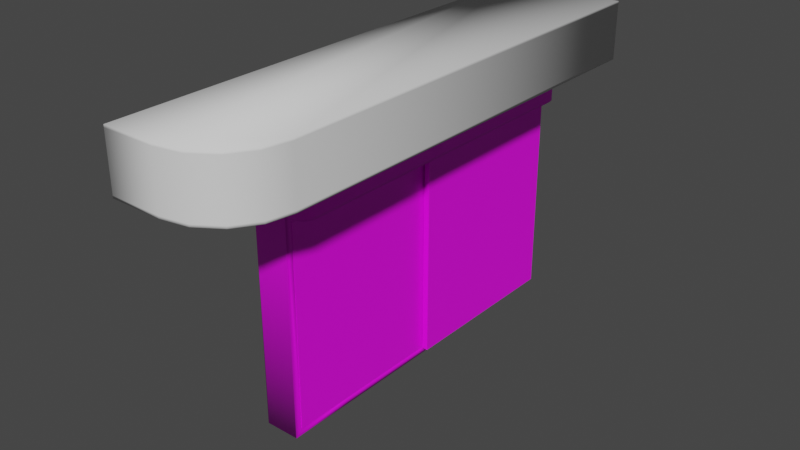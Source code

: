 # Source: TobaccoShelf.blend  (saved by Blender 3.3.6; exported with 4.5.12 LTS)
import bpy
from mathutils import Matrix  # noqa: F401  (used for matrix-valued properties, if any)

bpy.ops.wm.read_factory_settings(use_empty=True)
scene = bpy.context.scene
scene.name = 'Scene'

# ---- collections
col_collection = bpy.data.collections.new('Collection'); scene.collection.children.link(col_collection)

# ---- images (referenced by path relative to the original .blend; pixels are not part of the script)
import os
ASSET_DIR = os.environ.get("B2B_ASSET_DIR", "")  # directory of the original .blend (textures are referenced by path, not embedded)
HERE = os.path.dirname(os.path.abspath(__file__))  # packed textures are extracted next to this script under _unpacked/

def load_image(name, relpath, width, height, colorspace="sRGB"):
    """Load a texture the original file referenced (path relative to the .blend, or extracted next to this script)."""
    p = next((c for c in (os.path.join(HERE, relpath), os.path.join(ASSET_DIR, relpath)) if relpath and os.path.exists(c)), "")
    if p:
        img = bpy.data.images.load(p, check_existing=True)
        img.name = name
    else:  # same state as the original file: an image datablock whose file is absent (Cycles renders it pink)
        img = bpy.data.images.new(name, width, height)
        img.source = "FILE"
        img.filepath = "//" + (relpath or name)
    img.colorspace_settings.name = colorspace
    return img
img_signage_psd = load_image('Signage.psd', 'Signage.psd', 1024, 1024, 'sRGB')

# ---- materials (node trees are filled in below, after node groups)
mat_material = bpy.data.materials.new('Material')
mat_material.alpha_threshold = 0.0
mat_material.use_transparent_shadow = False
mat_material.roughness = 0.5
mat_material.line_color = (0.0, 0.0, 0.0, 1.0)

# ---- material node trees
mat_material.use_nodes = True; mat_material.node_tree.nodes.clear()
_N = mat_material.node_tree.nodes; _L = mat_material.node_tree.links
n0 = _N.new('ShaderNodeOutputMaterial'); n0.name = 'Material Output'; n0.location = (300, 300)
n1 = _N.new('ShaderNodeBsdfPrincipled'); n1.name = 'Principled BSDF'; n1.location = (10, 300)
n1.distribution = 'GGX'
n1.subsurface_method = 'RANDOM_WALK_SKIN'
n1.inputs[3].default_value = 1.45
n1.inputs[27].default_value = (0.0, 0.0, 0.0, 1.0)
n1.inputs[28].default_value = 1.0
n2 = _N.new('ShaderNodeTexImage'); n2.name = 'Image Texture'; n2.location = (-280, 280)
n2.image = img_signage_psd
_L.new(n1.outputs[0], n0.inputs[0])
_L.new(n2.outputs[0], n1.inputs[0])
n0.is_active_output = True

# ---- world
world_world = bpy.data.worlds.new('World'); scene.world = world_world
world_world.use_nodes = True; world_world.node_tree.nodes.clear()
_N = world_world.node_tree.nodes; _L = world_world.node_tree.links
n0 = _N.new('ShaderNodeOutputWorld'); n0.name = 'World Output'; n0.location = (300, 300)
n1 = _N.new('ShaderNodeBackground'); n1.name = 'Background'; n1.location = (10, 300)
n1.inputs[0].default_value = (0.05088, 0.05088, 0.05088, 1.0)
_L.new(n1.outputs[0], n0.inputs[0])
n0.is_active_output = True
world_world.color = (0.05088, 0.05088, 0.05088)
world_world.use_sun_shadow = False
world_world.sun_shadow_jitter_overblur = 0.0

# ---- meshes
me_cube = bpy.data.meshes.new('Cube')
me_cube.from_pydata([(0.175, 2.188, 3.25), (0.175, 2.1, 0.0875), (0.175, -2.362, 3.25), (0.175, -2.275, 0.0875), (-0.2625, 2.188, 3.25), (-0.2625, 2.188, 0.0), (-0.2625, -2.362, 3.25), (-0.2625, -2.362, 0.0), (0.175, 2.1, 2.638), (-0.2625, -2.362, 2.725), (0.175, -2.275, 2.638), (-0.2625, 2.188, 2.725), (0.175, 2.188, 2.725), (0.175, 2.188, 0.0), (0.175, -2.362, 2.725), (0.175, -2.362, 0.0), (-0.0875, 2.1, 2.638), (-0.0875, 2.1, 0.0875), (-0.0875, -2.275, 2.638), (-0.0875, -2.275, 0.0875), (-0.2625, 1.367, 0.0), (-0.2625, -1.542, 0.0), (0.175, 1.367, 3.25), (0.175, -1.542, 3.25), (-0.2625, -1.542, 3.25), (-0.2625, 1.367, 3.25), (0.175, -1.542, 0.0), (0.175, 1.367, 0.0), (0.175, 1.367, 2.725), (0.175, -1.542, 2.725), (-0.2625, -1.542, 2.725), (-0.2625, 1.367, 2.725), (0.4375, 1.367, 3.25), (0.4375, -1.542, 3.25), (0.4375, 1.367, 2.725), (0.4375, -1.542, 2.725), (0.175, -1.486, 0.0875), (0.175, 1.311, 0.0875), (0.175, 1.311, 2.638), (0.175, -1.486, 2.638), (-0.0875, -1.486, 0.0875), (-0.0875, 1.311, 0.0875), (-0.0875, 1.311, 2.638), (-0.0875, -1.486, 2.638), (0.4375, 2.003, 3.25), (0.2528, 2.188, 3.25), (0.4234, 2.073, 3.25), (0.3834, 2.133, 3.25), (0.3235, 2.173, 3.25), (0.2528, -2.362, 3.25), (0.4375, -2.178, 3.25), (0.3235, -2.348, 3.25), (0.3834, -2.308, 3.25), (0.4234, -2.248, 3.25), (0.2528, 2.188, 2.725), (0.4375, 2.003, 2.725), (0.3235, 2.173, 2.725), (0.3834, 2.133, 2.725), (0.4234, 2.073, 2.725), (0.4375, -2.178, 2.725), (0.2528, -2.362, 2.725), (0.4234, -2.248, 2.725), (0.3834, -2.308, 2.725), (0.3235, -2.348, 2.725), (-0.2625, -2.362, 3.206), (0.4234, 2.073, 3.206), (0.3834, 2.133, 3.206), (0.3235, 2.173, 3.206), (0.2528, 2.188, 3.206), (0.3235, -2.348, 3.206), (0.3834, -2.308, 3.206), (0.4234, -2.248, 3.206), (0.4375, -2.178, 3.206), (0.175, 2.188, 3.206), (0.175, -2.362, 3.206), (-0.2625, 2.188, 3.206), (0.4375, 1.367, 3.206), (0.4375, -1.542, 3.206), (-0.2625, -1.542, 3.206), (-0.2625, 1.367, 3.206), (0.4375, 2.003, 3.206), (0.2528, -2.362, 3.206), (0.175, 2.188, 2.769), (0.175, -2.362, 2.769), (-0.2625, 2.188, 2.769), (0.4375, 1.367, 2.769), (0.4375, -1.542, 2.769), (-0.2625, -1.542, 2.769), (-0.2625, 1.367, 2.769), (0.4375, 2.003, 2.769), (0.2528, -2.362, 2.769), (-0.2625, -2.362, 2.769), (0.4234, 2.073, 2.769), (0.3834, 2.133, 2.769), (0.3235, 2.173, 2.769), (0.2528, 2.188, 2.769), (0.3235, -2.348, 2.769), (0.3834, -2.308, 2.769), (0.4234, -2.248, 2.769), (0.4375, -2.178, 2.769), (0.1664, 2.188, 0.0), (-0.2539, 2.188, 0.0), (0.1664, -2.362, 3.25), (-0.2539, -2.362, 3.25), (-0.2539, -2.362, 0.0), (0.1664, -2.362, 0.0), (-0.2539, 2.188, 3.25), (0.1664, 2.188, 3.25), (-0.2539, 2.188, 2.725), (0.1664, 2.188, 2.725), (0.1664, -2.362, 2.725), (-0.2539, -2.362, 2.725), (0.1664, 1.367, 0.0), (-0.2539, 1.367, 0.0), (0.1664, -1.542, 0.0), (-0.2539, -1.542, 0.0), (-0.2539, 1.367, 3.25), (0.1664, 1.367, 3.25), (-0.2539, -1.542, 3.25), (0.1664, -1.542, 3.25), (-0.2539, 2.188, 3.206), (0.1664, 2.188, 3.206), (0.1664, -2.362, 3.206), (-0.2539, -2.362, 3.206), (0.1664, -2.362, 2.769), (-0.2539, -2.362, 2.769), (-0.2539, 2.188, 2.769), (0.1664, 2.188, 2.769), (0.1531, 2.1, 0.0875), (-0.06562, 2.1, 0.0875), (-0.06562, -2.275, 0.0875), (0.1531, -2.275, 0.0875), (0.1531, 2.1, 2.638), (-0.06562, 2.1, 2.638), (0.1531, -2.275, 2.638), (-0.06562, -2.275, 2.638), (0.1531, 1.311, 2.638), (-0.06562, 1.311, 2.638), (0.1531, -1.486, 2.638), (-0.06562, -1.486, 2.638), (0.1531, -1.486, 0.0875), (-0.06562, -1.486, 0.0875), (0.1531, 1.311, 0.0875), (-0.06562, 1.311, 0.0875)], [], [(118, 24, 6, 103), (123, 103, 6, 64), (79, 25, 4, 75), (114, 26, 15, 105), (28, 12, 54, 56, 57, 58, 55, 34), (121, 107, 0, 73), (100, 109, 12, 13), (143, 129, 17, 41), (20, 31, 11, 5), (104, 111, 9, 7), (83, 14, 60, 90), (23, 2, 49, 51, 52, 53, 50, 33), (0, 22, 32, 44, 46, 47, 48, 45), (14, 29, 35, 59, 61, 62, 63, 60), (8, 1, 13, 12), (3, 10, 14, 15), (36, 3, 15, 26), (38, 8, 12, 28), (40, 43, 18, 19), (129, 133, 16, 17), (139, 135, 18, 43), (135, 130, 19, 18), (133, 137, 42, 16), (137, 139, 43, 42), (17, 16, 42, 41), (41, 42, 43, 40), (10, 39, 29, 14), (39, 38, 28, 29), (1, 37, 27, 13), (37, 36, 26, 27), (29, 28, 34, 35), (73, 0, 45, 68), (76, 32, 33, 77), (7, 9, 30, 21), (21, 30, 31, 20), (130, 141, 40, 19), (141, 143, 41, 40), (77, 33, 50, 72), (22, 23, 33, 32), (100, 13, 27, 112), (112, 27, 26, 114), (64, 6, 24, 78), (78, 24, 25, 79), (106, 4, 25, 116), (116, 25, 24, 118), (89, 55, 58, 92), (92, 58, 57, 93), (93, 57, 56, 94), (94, 56, 54, 95), (90, 60, 63, 96), (96, 63, 62, 97), (97, 62, 61, 98), (98, 61, 59, 99), (80, 44, 32, 76), (2, 74, 81, 49), (44, 80, 65, 46), (46, 65, 66, 47), (47, 66, 67, 48), (48, 67, 68, 45), (49, 81, 69, 51), (51, 69, 70, 52), (52, 70, 71, 53), (53, 71, 72, 50), (111, 125, 91, 9), (125, 123, 64, 91), (31, 88, 84, 11), (88, 79, 75, 84), (109, 127, 82, 12), (127, 121, 73, 82), (12, 82, 95, 54), (82, 73, 68, 95), (34, 85, 86, 35), (85, 76, 77, 86), (35, 86, 99, 59), (86, 77, 72, 99), (9, 91, 87, 30), (91, 64, 78, 87), (30, 87, 88, 31), (87, 78, 79, 88), (55, 89, 85, 34), (89, 80, 76, 85), (71, 98, 99, 72), (70, 97, 98, 71), (69, 96, 97, 70), (81, 90, 96, 69), (67, 94, 95, 68), (66, 93, 94, 67), (65, 92, 93, 66), (80, 89, 92, 65), (74, 83, 90, 81), (84, 75, 120, 126), (126, 120, 121, 127), (11, 84, 126, 108), (108, 126, 127, 109), (83, 74, 122, 124), (124, 122, 123, 125), (14, 83, 124, 110), (110, 124, 125, 111), (22, 117, 119, 23), (117, 116, 118, 119), (0, 107, 117, 22), (107, 106, 116, 117), (20, 113, 115, 21), (113, 112, 114, 115), (5, 101, 113, 20), (101, 100, 112, 113), (15, 14, 110, 105), (105, 110, 111, 104), (5, 11, 108, 101), (101, 108, 109, 100), (75, 4, 106, 120), (120, 106, 107, 121), (21, 115, 104, 7), (115, 114, 105, 104), (74, 2, 102, 122), (122, 102, 103, 123), (23, 119, 102, 2), (119, 118, 103, 102), (36, 37, 142, 140), (140, 142, 143, 141), (3, 36, 140, 131), (131, 140, 141, 130), (38, 39, 138, 136), (136, 138, 139, 137), (8, 38, 136, 132), (132, 136, 137, 133), (10, 3, 131, 134), (134, 131, 130, 135), (39, 10, 134, 138), (138, 134, 135, 139), (1, 8, 132, 128), (128, 132, 133, 129), (37, 1, 128, 142), (142, 128, 129, 143)])
me_cube.polygons.foreach_set('use_smooth', [True] * 134)
_uv = me_cube.uv_layers.new(name='UVMap')
_uv.uv.foreach_set('vector', [0.8092, 0.01722, 0.8092, 0.01722, 0.8092, 0.01722, 0.8092, 0.01722, 0.8092, 0.01722, 0.8092, 0.01722, 0.8092, 0.01722, 0.8092, 0.01722, 0.8092, 0.01722, 0.8092, 0.01722, 0.8092, 0.01722, 0.8092, 0.01722, 0.8092, 0.01722, 0.8092, 0.01722, 0.8092, 0.01722, 0.8092, 0.01722, 0.8092, 0.01722, 0.8092, 0.01722, 0.8092, 0.01722, 0.8092, 0.01722, 0.8092, 0.01722, 0.8092, 0.01722, 0.8092, 0.01722, 0.8092, 0.01722, 0.8092, 0.01722, 0.8092, 0.01722, 0.8092, 0.01722, 0.8092, 0.01722, 0.8092, 0.01722, 0.8092, 0.01722, 0.8092, 0.01722, 0.8092, 0.01722, 0.3005, 0.9938, 0.3005, 0.9938, 0.3005, 0.9938, 0.3005, 0.9938, 0.8092, 0.01722, 0.8092, 0.01722, 0.8092, 0.01722, 0.8092, 0.01722, 0.8092, 0.01722, 0.8092, 0.01722, 0.8092, 0.01722, 0.8092, 0.01722, 0.8092, 0.01722, 0.8092, 0.01722, 0.8092, 0.01722, 0.8092, 0.01722, 0.625, 0.6667, 0.625, 0.75, 0.625, 0.75, 0.625, 0.7486, 0.625, 0.7445, 0.625, 0.7384, 0.625, 0.7312, 0.625, 0.6667, 0.625, 0.5, 0.625, 0.5833, 0.625, 0.5833, 0.625, 0.5188, 0.625, 0.5116, 0.625, 0.5055, 0.625, 0.5014, 0.625, 0.5, 0.8092, 0.01722, 0.8092, 0.01722, 0.8092, 0.01722, 0.8092, 0.01722, 0.8092, 0.01722, 0.8092, 0.01722, 0.8092, 0.01722, 0.8092, 0.01722, 0.8092, 0.01722, 0.8092, 0.01722, 0.8092, 0.01722, 0.8092, 0.01722, 0.8092, 0.01722, 0.8092, 0.01722, 0.8092, 0.01722, 0.8092, 0.01722, 0.8092, 0.01722, 0.8092, 0.01722, 0.8092, 0.01722, 0.8092, 0.01722, 0.8092, 0.01722, 0.8092, 0.01722, 0.8092, 0.01722, 0.8092, 0.01722, 0.3005, 0.9938, 0.3005, 0.9938, 0.3005, 0.9938, 0.3005, 0.9938, 0.3005, 0.9938, 0.3005, 0.9938, 0.3005, 0.9938, 0.3005, 0.9938, 0.3005, 0.9938, 0.3005, 0.9938, 0.3005, 0.9938, 0.3005, 0.9938, 0.3005, 0.9938, 0.3005, 0.9938, 0.3005, 0.9938, 0.3005, 0.9938, 0.3005, 0.9938, 0.3005, 0.9938, 0.3005, 0.9938, 0.3005, 0.9938, 0.3005, 0.9938, 0.3005, 0.9938, 0.3005, 0.9938, 0.3005, 0.9938, 0.3005, 0.9938, 0.3005, 0.9938, 0.3005, 0.9938, 0.3005, 0.9938, 0.3005, 0.9938, 0.3005, 0.9938, 0.3005, 0.9938, 0.3005, 0.9938, 0.8092, 0.01722, 0.8092, 0.01722, 0.8092, 0.01722, 0.8092, 0.01722, 0.8092, 0.01722, 0.8092, 0.01722, 0.8092, 0.01722, 0.8092, 0.01722, 0.8092, 0.01722, 0.8092, 0.01722, 0.8092, 0.01722, 0.8092, 0.01722, 0.8092, 0.01722, 0.8092, 0.01722, 0.8092, 0.01722, 0.8092, 0.01722, 0.8092, 0.01722, 0.8092, 0.01722, 0.8092, 0.01722, 0.8092, 0.01722, 0.8092, 0.01722, 0.8092, 0.01722, 0.8092, 0.01722, 0.8092, 0.01722, 0.9955, 0.03657, 0.9955, 0.03944, 0.8047, 0.03944, 0.8047, 0.03657, 0.8092, 0.01722, 0.8092, 0.01722, 0.8092, 0.01722, 0.8092, 0.01722, 0.8092, 0.01722, 0.8092, 0.01722, 0.8092, 0.01722, 0.8092, 0.01722, 0.3005, 0.9938, 0.3005, 0.9938, 0.3005, 0.9938, 0.3005, 0.9938, 0.3005, 0.9938, 0.3005, 0.9938, 0.3005, 0.9938, 0.3005, 0.9938, 0.8047, 0.03657, 0.8047, 0.03944, 0.8047, 0.03944, 0.8047, 0.03657, 0.625, 0.5833, 0.625, 0.6667, 0.625, 0.6667, 0.625, 0.5833, 0.8092, 0.01722, 0.8092, 0.01722, 0.8092, 0.01722, 0.8092, 0.01722, 0.8092, 0.01722, 0.8092, 0.01722, 0.8092, 0.01722, 0.8092, 0.01722, 0.8092, 0.01722, 0.8092, 0.01722, 0.8092, 0.01722, 0.8092, 0.01722, 0.8092, 0.01722, 0.8092, 0.01722, 0.8092, 0.01722, 0.8092, 0.01722, 0.8092, 0.01722, 0.8092, 0.01722, 0.8092, 0.01722, 0.8092, 0.01722, 0.8092, 0.01722, 0.8092, 0.01722, 0.8092, 0.01722, 0.8092, 0.01722, 0.9955, 0.00787, 0.9955, 0.005, 0.9955, 0.005, 0.9955, 0.00787, 0.9955, 0.00787, 0.9955, 0.005, 0.9955, 0.005, 0.9955, 0.00787, 0.8092, 0.01722, 0.8092, 0.01722, 0.8092, 0.01722, 0.8092, 0.01722, 0.8092, 0.01722, 0.8092, 0.01722, 0.8092, 0.01722, 0.8092, 0.01722, 0.8092, 0.01722, 0.8092, 0.01722, 0.8092, 0.01722, 0.8092, 0.01722, 0.8092, 0.01722, 0.8092, 0.01722, 0.8092, 0.01722, 0.8092, 0.01722, 0.8047, 0.00787, 0.8047, 0.005, 0.8047, 0.005, 0.8047, 0.00787, 0.8047, 0.00787, 0.8047, 0.005, 0.8047, 0.005, 0.8047, 0.00787, 0.9955, 0.03657, 0.9955, 0.03944, 0.9955, 0.03944, 0.9955, 0.03657, 0.8092, 0.01722, 0.8092, 0.01722, 0.8092, 0.01722, 0.8092, 0.01722, 0.9955, 0.03944, 0.9955, 0.03657, 0.9955, 0.03657, 0.9955, 0.03944, 0.9955, 0.03944, 0.9955, 0.03657, 0.9955, 0.03657, 0.9955, 0.03944, 0.8092, 0.01722, 0.8092, 0.01722, 0.8092, 0.01722, 0.8092, 0.01722, 0.8092, 0.01722, 0.8092, 0.01722, 0.8092, 0.01722, 0.8092, 0.01722, 0.8092, 0.01722, 0.8092, 0.01722, 0.8092, 0.01722, 0.8092, 0.01722, 0.8092, 0.01722, 0.8092, 0.01722, 0.8092, 0.01722, 0.8092, 0.01722, 0.8047, 0.03944, 0.8047, 0.03657, 0.8047, 0.03657, 0.8047, 0.03944, 0.8047, 0.03944, 0.8047, 0.03657, 0.8047, 0.03657, 0.8047, 0.03944, 0.8092, 0.01722, 0.8092, 0.01722, 0.8092, 0.01722, 0.8092, 0.01722, 0.8092, 0.01722, 0.8092, 0.01722, 0.8092, 0.01722, 0.8092, 0.01722, 0.8092, 0.01722, 0.8092, 0.01722, 0.8092, 0.01722, 0.8092, 0.01722, 0.8092, 0.01722, 0.8092, 0.01722, 0.8092, 0.01722, 0.8092, 0.01722, 0.8092, 0.01722, 0.8092, 0.01722, 0.8092, 0.01722, 0.8092, 0.01722, 0.8092, 0.01722, 0.8092, 0.01722, 0.8092, 0.01722, 0.8092, 0.01722, 0.8092, 0.01722, 0.8092, 0.01722, 0.8092, 0.01722, 0.8092, 0.01722, 0.8092, 0.01722, 0.8092, 0.01722, 0.8092, 0.01722, 0.8092, 0.01722, 0.9955, 0.005, 0.9955, 0.00787, 0.8047, 0.00787, 0.8047, 0.005, 0.9955, 0.00787, 0.9955, 0.03657, 0.8047, 0.03657, 0.8047, 0.00787, 0.8047, 0.005, 0.8047, 0.00787, 0.8047, 0.00787, 0.8047, 0.005, 0.8047, 0.00787, 0.8047, 0.03657, 0.8047, 0.03657, 0.8047, 0.00787, 0.8092, 0.01722, 0.8092, 0.01722, 0.8092, 0.01722, 0.8092, 0.01722, 0.8092, 0.01722, 0.8092, 0.01722, 0.8092, 0.01722, 0.8092, 0.01722, 0.8092, 0.01722, 0.8092, 0.01722, 0.8092, 0.01722, 0.8092, 0.01722, 0.8092, 0.01722, 0.8092, 0.01722, 0.8092, 0.01722, 0.8092, 0.01722, 0.9955, 0.005, 0.9955, 0.00787, 0.9955, 0.00787, 0.9955, 0.005, 0.9955, 0.00787, 0.9955, 0.03657, 0.9955, 0.03657, 0.9955, 0.00787, 0.8047, 0.03657, 0.8047, 0.00787, 0.8047, 0.00787, 0.8047, 0.03657, 0.8047, 0.03657, 0.8047, 0.00787, 0.8047, 0.00787, 0.8047, 0.03657, 0.8092, 0.01722, 0.8092, 0.01722, 0.8092, 0.01722, 0.8092, 0.01722, 0.8092, 0.01722, 0.8092, 0.01722, 0.8092, 0.01722, 0.8092, 0.01722, 0.8092, 0.01722, 0.8092, 0.01722, 0.8092, 0.01722, 0.8092, 0.01722, 0.8092, 0.01722, 0.8092, 0.01722, 0.8092, 0.01722, 0.8092, 0.01722, 0.9955, 0.03657, 0.9955, 0.00787, 0.9955, 0.00787, 0.9955, 0.03657, 0.9955, 0.03657, 0.9955, 0.00787, 0.9955, 0.00787, 0.9955, 0.03657, 0.8092, 0.01722, 0.8092, 0.01722, 0.8092, 0.01722, 0.8092, 0.01722, 0.8092, 0.01722, 0.8092, 0.01722, 0.8092, 0.01722, 0.8092, 0.01722, 0.8092, 0.01722, 0.8092, 0.01722, 0.8092, 0.01722, 0.8092, 0.01722, 0.8092, 0.01722, 0.8092, 0.01722, 0.8092, 0.01722, 0.8092, 0.01722, 0.8092, 0.01722, 0.8092, 0.01722, 0.8092, 0.01722, 0.8092, 0.01722, 0.8092, 0.01722, 0.8092, 0.01722, 0.8092, 0.01722, 0.8092, 0.01722, 0.8092, 0.01722, 0.8092, 0.01722, 0.8092, 0.01722, 0.8092, 0.01722, 0.8092, 0.01722, 0.8092, 0.01722, 0.8092, 0.01722, 0.8092, 0.01722, 0.8092, 0.01722, 0.8092, 0.01722, 0.8092, 0.01722, 0.8092, 0.01722, 0.8092, 0.01722, 0.8092, 0.01722, 0.8092, 0.01722, 0.8092, 0.01722, 0.8092, 0.01722, 0.8092, 0.01722, 0.8092, 0.01722, 0.8092, 0.01722, 0.8092, 0.01722, 0.8092, 0.01722, 0.8092, 0.01722, 0.8092, 0.01722, 0.8092, 0.01722, 0.8092, 0.01722, 0.8092, 0.01722, 0.8092, 0.01722, 0.8092, 0.01722, 0.8092, 0.01722, 0.8092, 0.01722, 0.8092, 0.01722, 0.8092, 0.01722, 0.8092, 0.01722, 0.8092, 0.01722, 0.8092, 0.01722, 0.8092, 0.01722, 0.8092, 0.01722, 0.8092, 0.01722, 0.8092, 0.01722, 0.8092, 0.01722, 0.8092, 0.01722, 0.8092, 0.01722, 0.8092, 0.01722, 0.8092, 0.01722, 0.8092, 0.01722, 0.8092, 0.01722, 0.8092, 0.01722, 0.8092, 0.01722, 0.8092, 0.01722, 0.8092, 0.01722, 0.8092, 0.01722, 0.8092, 0.01722, 0.8092, 0.01722, 0.8092, 0.01722, 0.8092, 0.01722, 0.8092, 0.01722, 0.8092, 0.01722, 0.8092, 0.01722, 0.8092, 0.01722, 0.8092, 0.01722, 0.8092, 0.01722, 0.8092, 0.01722, 0.8092, 0.01722, 0.8092, 0.01722, 0.8092, 0.01722, 0.8092, 0.01722, 0.8092, 0.01722, 0.8092, 0.01722, 0.8092, 0.01722, 0.8092, 0.01722, 0.8092, 0.01722, 0.8092, 0.01722, 0.8092, 0.01722, 0.8092, 0.01722, 0.8092, 0.01722, 0.8092, 0.01722, 0.8092, 0.01722, 0.8092, 0.01722, 0.8092, 0.01722, 0.8092, 0.01722, 0.8092, 0.01722, 0.8092, 0.01722, 0.8092, 0.01722, 0.8092, 0.01722, 0.8092, 0.01722, 0.8092, 0.01722, 0.8092, 0.01722, 0.8092, 0.01722, 0.8092, 0.01722, 0.8092, 0.01722, 0.8092, 0.01722, 0.3005, 0.9938, 0.3005, 0.9938, 0.3005, 0.9938, 0.3005, 0.9938, 0.3005, 0.9938, 0.3005, 0.9938, 0.3005, 0.9938, 0.3005, 0.9938, 0.3005, 0.9938, 0.3005, 0.9938, 0.3005, 0.9938, 0.3005, 0.9938, 0.3005, 0.9938, 0.3005, 0.9938, 0.3005, 0.9938, 0.3005, 0.9938, 0.3005, 0.9938, 0.3005, 0.9938, 0.3005, 0.9938, 0.3005, 0.9938, 0.3005, 0.9938, 0.3005, 0.9938, 0.3005, 0.9938, 0.3005, 0.9938, 0.3005, 0.9938, 0.3005, 0.9938, 0.3005, 0.9938, 0.3005, 0.9938, 0.3005, 0.9938, 0.3005, 0.9938, 0.3005, 0.9938, 0.3005, 0.9938, 0.3005, 0.9938, 0.3005, 0.9938, 0.3005, 0.9938, 0.3005, 0.9938, 0.3005, 0.9938, 0.3005, 0.9938, 0.3005, 0.9938, 0.3005, 0.9938, 0.3005, 0.9938, 0.3005, 0.9938, 0.3005, 0.9938, 0.3005, 0.9938, 0.3005, 0.9938, 0.3005, 0.9938, 0.3005, 0.9938, 0.3005, 0.9938, 0.3005, 0.9938, 0.3005, 0.9938, 0.3005, 0.9938, 0.3005, 0.9938, 0.3005, 0.9938, 0.3005, 0.9938, 0.3005, 0.9938, 0.3005, 0.9938, 0.3005, 0.9938, 0.3005, 0.9938, 0.3005, 0.9938, 0.3005, 0.9938, 0.3005, 0.9938, 0.3005, 0.9938, 0.3005, 0.9938, 0.3005, 0.9938])
me_cube.materials.append(mat_material)
me_cube.use_mirror_vertex_groups = False
me_cube.update()
me_cube_001 = bpy.data.meshes.new('Cube.001')
me_cube_001.from_pydata([(0.1838, -2.275, 0.0875), (0.1838, -2.275, 2.638), (0.1838, 0.0, 0.0875), (0.1838, 0.0, 2.638), (0.2537, -2.275, 0.0875), (0.2537, -2.275, 2.638), (0.2537, 0.0, 0.0875), (0.2537, 0.0, 2.638)], [], [(0, 1, 3, 2), (2, 3, 7, 6), (6, 7, 5, 4), (4, 5, 1, 0), (2, 6, 4, 0), (7, 3, 1, 5)])
_uv = me_cube_001.uv_layers.new(name='UVMap')
_uv.uv.foreach_set('vector', [0.8128, 0.1012, 0.8128, 0.1012, 0.8962, 0.1012, 0.8962, 0.1012, 0.8988, 0.1038, 0.8988, 0.1973, 0.8962, 0.1973, 0.8962, 0.1038, 0.8962, 0.1038, 0.8962, 0.1973, 0.8128, 0.1973, 0.8128, 0.1038, 0.8128, 0.1038, 0.8128, 0.1973, 0.8102, 0.1973, 0.8102, 0.1038, 0.8962, 0.1012, 0.8962, 0.1038, 0.8128, 0.1038, 0.8128, 0.1012, 0.8962, 0.1973, 0.8962, 0.1999, 0.8128, 0.1999, 0.8128, 0.1973])
me_cube_001.materials.append(mat_material)
me_cube_001.update()
me_cube_002 = bpy.data.meshes.new('Cube.002')
me_cube_002.from_pydata([(0.2713, -0.175, 0.0875), (0.2713, -0.175, 2.638), (0.2713, 2.1, 0.0875), (0.2713, 2.1, 2.638), (0.3412, -0.175, 0.0875), (0.3412, -0.175, 2.638), (0.3412, 2.1, 0.0875), (0.3412, 2.1, 2.638)], [], [(0, 1, 3, 2), (2, 3, 7, 6), (6, 7, 5, 4), (4, 5, 1, 0), (2, 6, 4, 0), (7, 3, 1, 5)])
_uv = me_cube_002.uv_layers.new(name='UVMap')
_uv.uv.foreach_set('vector', [0.9016, 0.09281, 0.9016, 0.09282, 0.9922, 0.09282, 0.9922, 0.09281, 0.995, 0.0956, 0.995, 0.1972, 0.9922, 0.1972, 0.9922, 0.0956, 0.9922, 0.0956, 0.9922, 0.1972, 0.9016, 0.1972, 0.9016, 0.0956, 0.9016, 0.0956, 0.9016, 0.1972, 0.8988, 0.1972, 0.8988, 0.0956, 0.9922, 0.09281, 0.9922, 0.0956, 0.9016, 0.0956, 0.9016, 0.09281, 0.9922, 0.1972, 0.9922, 0.1999, 0.9016, 0.1999, 0.9016, 0.1972])
me_cube_002.materials.append(mat_material)
me_cube_002.update()
me_cube_003 = bpy.data.meshes.new('Cube.003')
me_cube_003.from_pydata([(-0.5, -3.85, 3.275), (-0.5, -3.85, 4.0), (-0.5, 2.5, 3.275), (-0.5, 2.5, 4.0), (1.0, 2.5, 3.275), (1.0, 2.5, 4.0), (1.0, -2.998, 3.275), (0.148, -3.85, 3.275), (0.9351, -3.324, 3.275), (0.7504, -3.6, 3.275), (0.474, -3.785, 3.275), (0.148, -3.85, 4.0), (1.0, -2.998, 4.0), (0.474, -3.785, 4.0), (0.7504, -3.6, 4.0), (0.9351, -3.324, 4.0), (-0.5, -3.85, 3.305), (-0.5, -3.85, 3.97), (-0.5, 2.5, 3.97), (-0.5, 2.5, 3.305), (1.0, 2.5, 3.97), (1.0, 2.5, 3.305), (0.148, -3.85, 3.97), (0.148, -3.85, 3.305), (0.474, -3.785, 3.305), (0.474, -3.785, 3.97), (0.7504, -3.6, 3.305), (0.7504, -3.6, 3.97), (0.9351, -3.324, 3.305), (0.9351, -3.324, 3.97), (1.0, -2.998, 3.305), (1.0, -2.998, 3.97)], [], [(17, 1, 3, 18), (18, 3, 5, 20), (22, 11, 1, 17), (5, 3, 1, 11, 13, 14, 15, 12), (20, 5, 12, 31), (23, 7, 10, 24), (24, 10, 9, 26), (26, 9, 8, 28), (28, 8, 6, 30), (2, 4, 6, 8, 9, 10, 7, 0), (15, 29, 31, 12), (29, 28, 30, 31), (14, 27, 29, 15), (27, 26, 28, 29), (13, 25, 27, 14), (25, 24, 26, 27), (11, 22, 25, 13), (22, 23, 24, 25), (4, 21, 30, 6), (21, 20, 31, 30), (7, 23, 16, 0), (23, 22, 17, 16), (2, 19, 21, 4), (19, 18, 20, 21), (0, 16, 19, 2), (16, 17, 18, 19)])
me_cube_003.polygons.foreach_set('use_smooth', [True] * 26)
_uv = me_cube_003.uv_layers.new(name='UVMap')
_uv.uv.foreach_set('vector', [-0.2595, -0.4067, -0.1859, -0.4067, -0.1859, 1.529, -0.2595, 1.529, 0.9495, 1.676, 0.9495, 1.75, 0.4923, 1.75, 0.4923, 1.676, 0.345, -0.5523, 0.2714, -0.5523, 0.2714, -0.7498, 0.345, -0.7498, 0.2714, 1.529, -0.1859, 1.529, -0.1859, -0.4067, 0.01165, -0.4067, 0.111, -0.3869, 0.1953, -0.3306, 0.2516, -0.2464, 0.2714, -0.147, 0.345, 1.529, 0.2714, 1.529, 0.2714, -0.147, 0.345, -0.147, 0.4187, -0.5523, 0.4923, -0.5523, 0.4923, -0.451, 0.4187, -0.451, 0.4187, -0.451, 0.4923, -0.451, 0.4923, -0.3496, 0.4187, -0.3496, 0.4187, -0.3496, 0.4923, -0.3496, 0.4923, -0.2483, 0.4187, -0.2483, 0.4187, -0.2483, 0.4923, -0.2483, 0.4923, -0.147, 0.4187, -0.147, 0.9495, 1.529, 0.4923, 1.529, 0.4923, -0.147, 0.5121, -0.2464, 0.5684, -0.3306, 0.6527, -0.3869, 0.752, -0.4067, 0.9495, -0.4067, 0.2714, -0.2483, 0.345, -0.2483, 0.345, -0.147, 0.2714, -0.147, 0.345, -0.2483, 0.4187, -0.2483, 0.4187, -0.147, 0.345, -0.147, 0.2714, -0.3496, 0.345, -0.3496, 0.345, -0.2483, 0.2714, -0.2483, 0.345, -0.3496, 0.4187, -0.3496, 0.4187, -0.2483, 0.345, -0.2483, 0.2714, -0.451, 0.345, -0.451, 0.345, -0.3496, 0.2714, -0.3496, 0.345, -0.451, 0.4187, -0.451, 0.4187, -0.3496, 0.345, -0.3496, 0.2714, -0.5523, 0.345, -0.5523, 0.345, -0.451, 0.2714, -0.451, 0.345, -0.5523, 0.4187, -0.5523, 0.4187, -0.451, 0.345, -0.451, 0.4923, 1.529, 0.4187, 1.529, 0.4187, -0.147, 0.4923, -0.147, 0.4187, 1.529, 0.345, 1.529, 0.345, -0.147, 0.4187, -0.147, 0.4923, -0.5523, 0.4187, -0.5523, 0.4187, -0.7498, 0.4923, -0.7498, 0.4187, -0.5523, 0.345, -0.5523, 0.345, -0.7498, 0.4187, -0.7498, 0.9495, 1.529, 0.9495, 1.602, 0.4923, 1.602, 0.4923, 1.529, 0.9495, 1.602, 0.9495, 1.676, 0.4923, 1.676, 0.4923, 1.602, -0.4068, -0.4067, -0.3332, -0.4067, -0.3332, 1.529, -0.4068, 1.529, -0.3332, -0.4067, -0.2595, -0.4067, -0.2595, 1.529, -0.3332, 1.529])
me_cube_003.update()

# ---- objects
ob_cube = bpy.data.objects.new('Cube', me_cube)
ob_cube_001 = bpy.data.objects.new('Cube.001', me_cube_001)
ob_cube_002 = bpy.data.objects.new('Cube.002', me_cube_002)
ob_cube_003 = bpy.data.objects.new('Cube.003', me_cube_003)

# ---- transforms, parenting, visibility, modifiers, constraints
ob_cube.location = (0.0, 0.0, 0.0)
ob_cube.lock_rotations_4d = False
ob_cube.empty_display_type = 'ARROWS'
ob_cube.lineart.crease_threshold = 0.0
ob_cube_001.location = (-0.075, 0.0, 0.0)
ob_cube_002.location = (-0.075, 0.0, 0.0)
ob_cube_003.location = (0.0, 0.0, 0.0)

# ---- collection membership
col_collection.objects.link(ob_cube)
col_collection.objects.link(ob_cube_001)
col_collection.objects.link(ob_cube_002)
col_collection.objects.link(ob_cube_003)

# ---- scene / render settings (as saved in the file)
scene.frame_start = 1; scene.frame_end = 250; scene.frame_set(0)
scene.render.engine = 'BLENDER_EEVEE_NEXT'
scene.cycles.sampling_pattern = 'TABULATED_SOBOL'
scene.cycles.use_light_tree = False
scene.view_settings.view_transform = 'Filmic'
bpy.context.view_layer.update()

# ---- added for rendering (the .blend has no active camera and no usable light): camera, sun
cam_auto = bpy.data.cameras.new('AutoCamera')
cam_auto.lens = 50.0
cam_auto.sensor_width = 36.0
cam_auto.clip_end = 1000.0
ob_auto_camera = bpy.data.objects.new('AutoCamera', cam_auto)
scene.collection.objects.link(ob_auto_camera)
ob_auto_camera.location = (7.33099, -9.17219, 7.66479)
ob_auto_camera.rotation_euler = (1.09748, -7.21219e-08, 0.694738)
scene.camera = ob_auto_camera
light_auto_sun = bpy.data.lights.new('AutoSun', 'SUN')
light_auto_sun.energy = 3.0
light_auto_sun.angle = 0.0523599
ob_auto_sun = bpy.data.objects.new('AutoSun', light_auto_sun)
scene.collection.objects.link(ob_auto_sun)
ob_auto_sun.rotation_euler = (0.872665, 0.174533, 0.523599)
bpy.context.view_layer.update()
